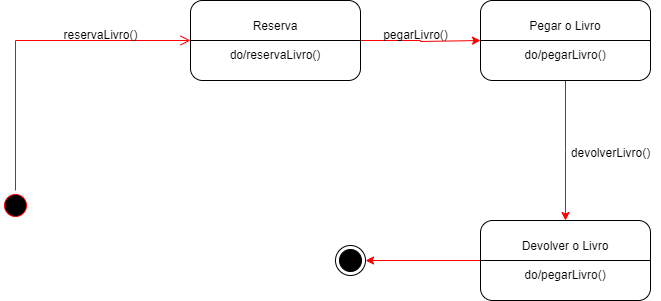

The diagram above was exported from draw.io. Its source (the exported page's mxGraphModel, read from the mxfile embedded in the PNG):
<mxGraphModel dx="1393" dy="758" grid="1" gridSize="10" guides="1" tooltips="1" connect="1" arrows="1" fold="1" page="1" pageScale="1" pageWidth="850" pageHeight="1100" math="0" shadow="0">
  <root>
    <mxCell id="0" />
    <mxCell id="1" parent="0" />
    <mxCell id="nIawwOIaRZj0O_mldfWo-1" value="" style="ellipse;html=1;shape=startState;fillColor=#000000;strokeColor=#ff0000;" vertex="1" parent="1">
      <mxGeometry x="20" y="350" width="30" height="30" as="geometry" />
    </mxCell>
    <mxCell id="nIawwOIaRZj0O_mldfWo-2" value="" style="edgeStyle=orthogonalEdgeStyle;html=1;verticalAlign=bottom;endArrow=open;endSize=8;strokeColor=#FF0000;rounded=0;entryX=0;entryY=0.5;entryDx=0;entryDy=0;" edge="1" source="nIawwOIaRZj0O_mldfWo-1" parent="1" target="nIawwOIaRZj0O_mldfWo-3">
      <mxGeometry relative="1" as="geometry">
        <mxPoint x="130" y="200" as="targetPoint" />
        <Array as="points">
          <mxPoint x="35" y="200" />
        </Array>
      </mxGeometry>
    </mxCell>
    <mxCell id="nIawwOIaRZj0O_mldfWo-13" style="edgeStyle=orthogonalEdgeStyle;rounded=0;orthogonalLoop=1;jettySize=auto;html=1;exitX=1;exitY=0.5;exitDx=0;exitDy=0;strokeColor=#FF0000;" edge="1" parent="1" source="nIawwOIaRZj0O_mldfWo-3">
      <mxGeometry relative="1" as="geometry">
        <mxPoint x="500" y="200" as="targetPoint" />
        <Array as="points">
          <mxPoint x="440" y="200" />
          <mxPoint x="440" y="201" />
        </Array>
      </mxGeometry>
    </mxCell>
    <mxCell id="nIawwOIaRZj0O_mldfWo-3" value="Reserva&lt;div&gt;&lt;br&gt;&lt;/div&gt;&lt;div&gt;do/reservaLivro()&lt;/div&gt;" style="rounded=1;whiteSpace=wrap;html=1;" vertex="1" parent="1">
      <mxGeometry x="210" y="160" width="170" height="80" as="geometry" />
    </mxCell>
    <mxCell id="nIawwOIaRZj0O_mldfWo-4" value="reservaLivro()" style="text;html=1;align=center;verticalAlign=middle;resizable=0;points=[];autosize=1;strokeColor=none;fillColor=none;" vertex="1" parent="1">
      <mxGeometry x="70" y="180" width="100" height="30" as="geometry" />
    </mxCell>
    <mxCell id="nIawwOIaRZj0O_mldfWo-14" value="pegarLivro()" style="text;html=1;align=center;verticalAlign=middle;resizable=0;points=[];autosize=1;strokeColor=none;fillColor=none;" vertex="1" parent="1">
      <mxGeometry x="390" y="180" width="90" height="30" as="geometry" />
    </mxCell>
    <mxCell id="nIawwOIaRZj0O_mldfWo-17" style="edgeStyle=orthogonalEdgeStyle;rounded=0;orthogonalLoop=1;jettySize=auto;html=1;exitX=0.5;exitY=1;exitDx=0;exitDy=0;entryX=0.5;entryY=0;entryDx=0;entryDy=0;strokeColor=#FF0000;" edge="1" parent="1" source="nIawwOIaRZj0O_mldfWo-15">
      <mxGeometry relative="1" as="geometry">
        <mxPoint x="585" y="380" as="targetPoint" />
      </mxGeometry>
    </mxCell>
    <mxCell id="nIawwOIaRZj0O_mldfWo-15" value="Pegar o Livro&lt;br&gt;&lt;br&gt;do/pegarLivro()" style="rounded=1;whiteSpace=wrap;html=1;" vertex="1" parent="1">
      <mxGeometry x="500" y="160" width="170" height="80" as="geometry" />
    </mxCell>
    <mxCell id="nIawwOIaRZj0O_mldfWo-18" value="devolverLivro()&lt;div&gt;&lt;br&gt;&lt;/div&gt;" style="text;html=1;align=center;verticalAlign=middle;resizable=0;points=[];autosize=1;strokeColor=none;fillColor=none;" vertex="1" parent="1">
      <mxGeometry x="580" y="300" width="100" height="40" as="geometry" />
    </mxCell>
    <mxCell id="nIawwOIaRZj0O_mldfWo-19" value="" style="endArrow=none;html=1;rounded=0;exitX=0;exitY=0.5;exitDx=0;exitDy=0;entryX=1;entryY=0.5;entryDx=0;entryDy=0;" edge="1" parent="1" source="nIawwOIaRZj0O_mldfWo-3" target="nIawwOIaRZj0O_mldfWo-3">
      <mxGeometry width="50" height="50" relative="1" as="geometry">
        <mxPoint x="550" y="420" as="sourcePoint" />
        <mxPoint x="600" y="370" as="targetPoint" />
      </mxGeometry>
    </mxCell>
    <mxCell id="nIawwOIaRZj0O_mldfWo-20" value="" style="endArrow=none;html=1;rounded=0;exitX=0;exitY=0.5;exitDx=0;exitDy=0;entryX=1;entryY=0.5;entryDx=0;entryDy=0;" edge="1" parent="1" source="nIawwOIaRZj0O_mldfWo-15" target="nIawwOIaRZj0O_mldfWo-15">
      <mxGeometry width="50" height="50" relative="1" as="geometry">
        <mxPoint x="550" y="420" as="sourcePoint" />
        <mxPoint x="600" y="370" as="targetPoint" />
      </mxGeometry>
    </mxCell>
    <mxCell id="nIawwOIaRZj0O_mldfWo-23" style="edgeStyle=orthogonalEdgeStyle;rounded=0;orthogonalLoop=1;jettySize=auto;html=1;exitX=0;exitY=0.5;exitDx=0;exitDy=0;strokeColor=#FF0000;" edge="1" parent="1" source="nIawwOIaRZj0O_mldfWo-21" target="nIawwOIaRZj0O_mldfWo-24">
      <mxGeometry relative="1" as="geometry">
        <mxPoint x="370" y="420" as="targetPoint" />
      </mxGeometry>
    </mxCell>
    <mxCell id="nIawwOIaRZj0O_mldfWo-21" value="Devolver o Livro&lt;br&gt;&lt;br&gt;do/pegarLivro()" style="rounded=1;whiteSpace=wrap;html=1;" vertex="1" parent="1">
      <mxGeometry x="500" y="380" width="170" height="80" as="geometry" />
    </mxCell>
    <mxCell id="nIawwOIaRZj0O_mldfWo-22" value="" style="endArrow=none;html=1;rounded=0;exitX=0;exitY=0.5;exitDx=0;exitDy=0;entryX=1;entryY=0.5;entryDx=0;entryDy=0;" edge="1" parent="1" source="nIawwOIaRZj0O_mldfWo-21" target="nIawwOIaRZj0O_mldfWo-21">
      <mxGeometry width="50" height="50" relative="1" as="geometry">
        <mxPoint x="590" y="400" as="sourcePoint" />
        <mxPoint x="640" y="350" as="targetPoint" />
      </mxGeometry>
    </mxCell>
    <mxCell id="nIawwOIaRZj0O_mldfWo-24" value="" style="ellipse;html=1;shape=endState;fillColor=strokeColor;" vertex="1" parent="1">
      <mxGeometry x="355" y="405" width="30" height="30" as="geometry" />
    </mxCell>
  </root>
</mxGraphModel>